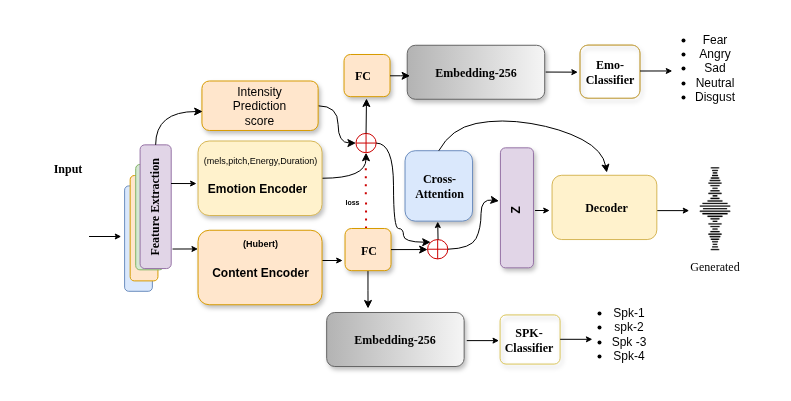

The diagram above was exported from draw.io. Its source (the exported page's mxGraphModel, read from the mxfile embedded in the PNG):
<mxGraphModel dx="1876" dy="3826" grid="1" gridSize="10" guides="1" tooltips="1" connect="1" arrows="1" fold="1" page="1" pageScale="1" pageWidth="850" pageHeight="1100" background="#ffffff" math="0" shadow="0">
  <root>
    <mxCell id="0" />
    <mxCell id="1" parent="0" />
    <mxCell id="2" value="" style="rounded=1;whiteSpace=wrap;html=1;glass=0;shadow=1;fillColor=#ffe6cc;strokeColor=#d79b00;container=0;fontFamily=Times New Roman;" vertex="1" parent="1">
      <mxGeometry x="2580.5400000000004" y="-2204" width="46" height="42.16" as="geometry" />
    </mxCell>
    <mxCell id="3" style="edgeStyle=orthogonalEdgeStyle;rounded=0;orthogonalLoop=1;jettySize=auto;html=1;entryX=0;entryY=0.5;entryDx=0;entryDy=0;curved=1;" edge="1" source="4" target="63" parent="1">
      <mxGeometry relative="1" as="geometry" />
    </mxCell>
    <mxCell id="4" value="&lt;span style=&quot;color: rgba(0, 0, 0, 0); font-family: monospace; font-size: 0px; text-align: start; text-wrap-mode: nowrap;&quot;&gt;%3CmxGraphModel%3E%3Croot%3E%3CmxCell%20id%3D%220%22%2F%3E%3CmxCell%20id%3D%221%22%20parent%3D%220%22%2F%3E%3CmxCell%20id%3D%222%22%20value%3D%22%26lt%3Bfont%26gt%3BEmotional%20Encoder%26amp%3Bnbsp%3B%26lt%3B%2Ffont%26gt%3B%22%20style%3D%22text%3Bhtml%3D1%3Balign%3Dcenter%3BverticalAlign%3Dmiddle%3BwhiteSpace%3Dwrap%3Brounded%3D0%3Bcontainer%3D0%3Brotation%3D0%3BfontFamily%3DTimes%20New%20Roman%3B%22%20vertex%3D%221%22%20parent%3D%221%22%3E%3CmxGeometry%20x%3D%22385.28000000000003%22%20y%3D%22-594.45%22%20width%3D%22103.64%22%20height%3D%2234.46%22%20as%3D%22geometry%22%2F%3E%3C%2FmxCell%3E%3C%2Froot%3E%3C%2FmxGraphModel%3E&lt;/span&gt;" style="rounded=1;whiteSpace=wrap;html=1;glass=0;shadow=1;fillColor=#ffe6cc;strokeColor=#d79b00;container=0;fontFamily=Times New Roman;movable=1;resizable=1;rotatable=1;deletable=1;editable=1;locked=0;connectable=1;" vertex="1" parent="1">
      <mxGeometry x="2438.44" y="-2177.51" width="116.2" height="49.49" as="geometry" />
    </mxCell>
    <mxCell id="5" style="edgeStyle=orthogonalEdgeStyle;rounded=0;orthogonalLoop=1;jettySize=auto;html=1;entryX=0.5;entryY=1;entryDx=0;entryDy=0;curved=1;" edge="1" source="6" target="63" parent="1">
      <mxGeometry relative="1" as="geometry" />
    </mxCell>
    <mxCell id="6" value="&lt;span style=&quot;color: rgba(0, 0, 0, 0); font-family: monospace; font-size: 0px; text-align: start; text-wrap-mode: nowrap;&quot;&gt;%3CmxGraphModel%3E%3Croot%3E%3CmxCell%20id%3D%220%22%2F%3E%3CmxCell%20id%3D%221%22%20parent%3D%220%22%2F%3E%3CmxCell%20id%3D%222%22%20value%3D%22%26lt%3Bfont%26gt%3BEmotional%20Encoder%26amp%3Bnbsp%3B%26lt%3B%2Ffont%26gt%3B%22%20style%3D%22text%3Bhtml%3D1%3Balign%3Dcenter%3BverticalAlign%3Dmiddle%3BwhiteSpace%3Dwrap%3Brounded%3D0%3Bcontainer%3D0%3Brotation%3D0%3BfontFamily%3DTimes%20New%20Roman%3B%22%20vertex%3D%221%22%20parent%3D%221%22%3E%3CmxGeometry%20x%3D%22385.28000000000003%22%20y%3D%22-594.45%22%20width%3D%22103.64%22%20height%3D%2234.46%22%20as%3D%22geometry%22%2F%3E%3C%2FmxCell%3E%3C%2Froot%3E%3C%2FmxGraphModel%3E&lt;/span&gt;" style="rounded=1;whiteSpace=wrap;html=1;glass=0;shadow=1;fillColor=#fff2cc;strokeColor=#d6b656;container=0;fontFamily=Times New Roman;" vertex="1" parent="1">
      <mxGeometry x="2434.5400000000004" y="-2117.49" width="124" height="74.49" as="geometry" />
    </mxCell>
    <mxCell id="7" value="&lt;font style=&quot;color: light-dark(rgb(0, 0, 0), rgb(237, 237, 237));&quot;&gt;&lt;b style=&quot;&quot;&gt;Cross-Attention&lt;/b&gt;&lt;/font&gt;" style="rounded=1;whiteSpace=wrap;html=1;glass=0;shadow=1;fillColor=#dae8fc;strokeColor=#6c8ebf;container=0;fontFamily=Times New Roman;" vertex="1" parent="1">
      <mxGeometry x="2641.5400000000004" y="-2107.77" width="67.5" height="70.4" as="geometry" />
    </mxCell>
    <mxCell id="8" value="&lt;b&gt;Input&lt;/b&gt;" style="text;html=1;align=center;verticalAlign=middle;whiteSpace=wrap;rounded=0;container=0;fontFamily=Times New Roman;" vertex="1" parent="1">
      <mxGeometry x="2256.7100000000005" y="-2113.1122633252266" width="94.96290972560915" height="45.74393412179417" as="geometry" />
    </mxCell>
    <mxCell id="9" value="" style="edgeStyle=orthogonalEdgeStyle;rounded=0;orthogonalLoop=1;jettySize=auto;html=1;endSize=4;startSize=1;entryX=0.055;entryY=0.652;entryDx=0;entryDy=0;entryPerimeter=0;fontFamily=Times New Roman;" edge="1" parent="1">
      <mxGeometry relative="1" as="geometry">
        <mxPoint x="2357.789122924099" y="-2022.2123471423656" as="targetPoint" />
        <mxPoint x="2325.5400000000004" y="-2022" as="sourcePoint" />
      </mxGeometry>
    </mxCell>
    <mxCell id="10" value="" style="rounded=1;whiteSpace=wrap;html=1;fillColor=#dae8fc;strokeColor=#6c8ebf;container=0;fontFamily=Times New Roman;" vertex="1" parent="1">
      <mxGeometry x="2361.1" y="-2072.5879250621624" width="27.77777777777789" height="105.39792506216243" as="geometry" />
    </mxCell>
    <mxCell id="11" value="" style="rounded=1;whiteSpace=wrap;html=1;fillColor=#ffe6cc;strokeColor=#d79b00;container=0;fontFamily=Times New Roman;" vertex="1" parent="1">
      <mxGeometry x="2366.6555555555556" y="-2082.99759667324" width="27.77777777777789" height="105.39792506216243" as="geometry" />
    </mxCell>
    <mxCell id="12" value="" style="rounded=1;whiteSpace=wrap;html=1;fillColor=#d5e8d4;strokeColor=#82b366;container=0;fontFamily=Times New Roman;" vertex="1" parent="1">
      <mxGeometry x="2372.211111111111" y="-2094.0578727600105" width="27.77777777777789" height="105.39792506216243" as="geometry" />
    </mxCell>
    <mxCell id="13" value="" style="rounded=1;whiteSpace=wrap;html=1;fillColor=#f8cecc;strokeColor=#b85450;container=0;fontFamily=Times New Roman;" vertex="1" parent="1">
      <mxGeometry x="2377.766666666667" y="-2105.7687533224725" width="27.77777777777789" height="105.39792506216243" as="geometry" />
    </mxCell>
    <mxCell id="14" value="&lt;b&gt;Feature Extraction&lt;/b&gt;" style="text;html=1;align=center;verticalAlign=middle;whiteSpace=wrap;rounded=1;rotation=-90;container=0;fontFamily=Times New Roman;fillColor=#e1d5e7;strokeColor=#9673a6;glass=0;" vertex="1" parent="1">
      <mxGeometry x="2330.2830273136137" y="-2067.3514080287314" width="123.7249416052781" height="31.11235352630073" as="geometry" />
    </mxCell>
    <mxCell id="15" value="" style="edgeStyle=orthogonalEdgeStyle;rounded=0;orthogonalLoop=1;jettySize=auto;html=1;endSize=4;startSize=1;entryX=0.055;entryY=0.652;entryDx=0;entryDy=0;entryPerimeter=0;fontFamily=Times New Roman;" edge="1" parent="1">
      <mxGeometry relative="1" as="geometry">
        <mxPoint x="2433.009122924099" y="-2074.5923471423657" as="targetPoint" />
        <mxPoint x="2407.5400000000004" y="-2075" as="sourcePoint" />
      </mxGeometry>
    </mxCell>
    <mxCell id="16" value="" style="group;fontFamily=Times New Roman;" connectable="0" vertex="1" parent="1">
      <mxGeometry x="2560.542375709451" y="-1945" width="142.70785958996305" height="52.014747601693436" as="geometry" />
    </mxCell>
    <mxCell id="17" value="" style="rounded=1;whiteSpace=wrap;html=1;glass=0;shadow=1;fillColor=#f5f5f5;gradientColor=#b3b3b3;strokeColor=#666666;container=0;rotation=90;fontFamily=Times New Roman;" vertex="1" parent="16">
      <mxGeometry x="44.35870148914404" y="-42.735453757912" width="53.990456611673885" height="137.4856551175188" as="geometry" />
    </mxCell>
    <mxCell id="18" value="&lt;b&gt;Embedding-256&lt;/b&gt;" style="text;html=1;align=center;verticalAlign=middle;whiteSpace=wrap;rounded=0;rotation=0;container=0;fontFamily=Times New Roman;" vertex="1" parent="16">
      <mxGeometry x="23.871104616019707" y="3.139450314678314" width="94.96290972560914" height="45.74393412179417" as="geometry" />
    </mxCell>
    <mxCell id="19" value="" style="group" connectable="0" vertex="1" parent="1">
      <mxGeometry x="2397.5400000000004" y="-1990" width="161" height="112" as="geometry" />
    </mxCell>
    <mxCell id="20" value="" style="edgeStyle=orthogonalEdgeStyle;rounded=0;orthogonalLoop=1;jettySize=auto;html=1;endSize=4;startSize=1;entryX=0.055;entryY=0.652;entryDx=0;entryDy=0;entryPerimeter=0;fontFamily=Times New Roman;exitX=0.992;exitY=0.406;exitDx=0;exitDy=0;exitPerimeter=0;" edge="1" parent="19" source="21">
      <mxGeometry relative="1" as="geometry">
        <mxPoint x="181.68912292409868" y="-7.322347142365743" as="targetPoint" />
        <mxPoint x="170" y="-8.000000000000114" as="sourcePoint" />
      </mxGeometry>
    </mxCell>
    <mxCell id="21" value="&lt;span style=&quot;color: rgba(0, 0, 0, 0); font-family: monospace; font-size: 0px; text-align: start; text-wrap-mode: nowrap;&quot;&gt;%3CmxGraphModel%3E%3Croot%3E%3CmxCell%20id%3D%220%22%2F%3E%3CmxCell%20id%3D%221%22%20parent%3D%220%22%2F%3E%3CmxCell%20id%3D%222%22%20value%3D%22%26lt%3Bfont%26gt%3BEmotional%20Encoder%26amp%3Bnbsp%3B%26lt%3B%2Ffont%26gt%3B%22%20style%3D%22text%3Bhtml%3D1%3Balign%3Dcenter%3BverticalAlign%3Dmiddle%3BwhiteSpace%3Dwrap%3Brounded%3D0%3Bcontainer%3D0%3Brotation%3D0%3BfontFamily%3DTimes%20New%20Roman%3B%22%20vertex%3D%221%22%20parent%3D%221%22%3E%3CmxGeometry%20x%3D%22385.28000000000003%22%20y%3D%22-594.45%22%20width%3D%22103.64%22%20height%3D%2234.46%22%20as%3D%22geometry%22%2F%3E%3C%2FmxCell%3E%3C%2Froot%3E%3C%2FmxGraphModel%3E&lt;/span&gt;" style="rounded=1;whiteSpace=wrap;html=1;glass=0;shadow=1;fillColor=#ffe6cc;strokeColor=#d79b00;container=0;fontFamily=Times New Roman;" vertex="1" parent="19">
      <mxGeometry x="37" y="-38.24000000000012" width="124" height="74.49" as="geometry" />
    </mxCell>
    <mxCell id="22" value="&lt;b&gt;&lt;font style=&quot;color: light-dark(rgb(0, 0, 0), rgb(237, 237, 237));&quot;&gt;Content Encoder&lt;/font&gt;&lt;/b&gt;" style="text;html=1;align=center;verticalAlign=middle;whiteSpace=wrap;rounded=0;" vertex="1" parent="19">
      <mxGeometry x="48" y="-9.000000000000114" width="102" height="25.74" as="geometry" />
    </mxCell>
    <mxCell id="23" value="&lt;b&gt;&lt;font style=&quot;color: rgb(0, 0, 0);&quot;&gt;(Hubert)&lt;/font&gt;&lt;/b&gt;" style="text;html=1;align=center;verticalAlign=middle;whiteSpace=wrap;rounded=0;fontSize=9;fontColor=light-dark(#8b982a, #ededed);" vertex="1" parent="19">
      <mxGeometry x="69" y="-40.000000000000114" width="60" height="30" as="geometry" />
    </mxCell>
    <mxCell id="24" value="" style="group;fontFamily=Times New Roman;" connectable="0" vertex="1" parent="1">
      <mxGeometry x="2731.6" y="-1943.57" width="60" height="49.16" as="geometry" />
    </mxCell>
    <mxCell id="25" value="" style="rounded=1;whiteSpace=wrap;html=1;glass=0;shadow=1;fillColor=none;gradientColor=#ffa500;strokeColor=light-dark(#d9c459, #ededed);container=0;fontFamily=Times New Roman;arcSize=12;" vertex="1" parent="24">
      <mxGeometry x="5" width="59.999999999999545" height="49.16000000000005" as="geometry" />
    </mxCell>
    <mxCell id="26" value="&lt;b&gt;SPK-Classifier&lt;/b&gt;" style="text;html=1;align=center;verticalAlign=middle;whiteSpace=wrap;rounded=0;rotation=0;container=0;fontFamily=Times New Roman;" vertex="1" parent="24">
      <mxGeometry x="5.74" y="11.042324662108008" width="56.51940069150937" height="27.076010309278384" as="geometry" />
    </mxCell>
    <mxCell id="27" value="&lt;ul&gt;&lt;li&gt;Spk-1&lt;/li&gt;&lt;li&gt;spk-2&lt;/li&gt;&lt;li&gt;Spk -3&lt;/li&gt;&lt;li&gt;Spk-4&lt;/li&gt;&lt;/ul&gt;" style="text;html=1;align=center;verticalAlign=middle;whiteSpace=wrap;rounded=0;" vertex="1" parent="1">
      <mxGeometry x="2788.56" y="-1939.57" width="112.98" height="30" as="geometry" />
    </mxCell>
    <mxCell id="28" value="" style="endArrow=none;dashed=1;html=1;dashPattern=1 3;strokeWidth=2;rounded=0;entryX=0.5;entryY=1;entryDx=0;entryDy=0;strokeColor=#CC0000;" edge="1" parent="1">
      <mxGeometry width="50" height="50" relative="1" as="geometry">
        <mxPoint x="2602.5400000000004" y="-2030" as="sourcePoint" />
        <mxPoint x="2602.54" y="-2058.84" as="targetPoint" />
      </mxGeometry>
    </mxCell>
    <mxCell id="29" value="" style="edgeStyle=orthogonalEdgeStyle;rounded=0;orthogonalLoop=1;jettySize=auto;html=1;endSize=4;startSize=1;entryX=0.055;entryY=0.652;entryDx=0;entryDy=0;entryPerimeter=0;fontFamily=Times New Roman;" edge="1" parent="1">
      <mxGeometry relative="1" as="geometry">
        <mxPoint x="2735.499122924099" y="-1918.0923471423657" as="targetPoint" />
        <mxPoint x="2703.2500000000005" y="-1917.88" as="sourcePoint" />
      </mxGeometry>
    </mxCell>
    <mxCell id="30" value="" style="edgeStyle=orthogonalEdgeStyle;rounded=0;orthogonalLoop=1;jettySize=auto;html=1;endSize=4;startSize=1;entryX=0.055;entryY=0.652;entryDx=0;entryDy=0;entryPerimeter=0;fontFamily=Times New Roman;" edge="1" parent="1">
      <mxGeometry relative="1" as="geometry">
        <mxPoint x="2828.8991229240987" y="-1919.4123471423657" as="targetPoint" />
        <mxPoint x="2796.65" y="-1919.2" as="sourcePoint" />
      </mxGeometry>
    </mxCell>
    <mxCell id="31" value="" style="edgeStyle=orthogonalEdgeStyle;rounded=0;orthogonalLoop=1;jettySize=auto;html=1;endSize=4;startSize=1;entryX=0.055;entryY=0.652;entryDx=0;entryDy=0;entryPerimeter=0;fontFamily=Times New Roman;" edge="1" parent="1">
      <mxGeometry relative="1" as="geometry">
        <mxPoint x="2925.789122924099" y="-2048.0923471423657" as="targetPoint" />
        <mxPoint x="2893.5400000000004" y="-2047.88" as="sourcePoint" />
      </mxGeometry>
    </mxCell>
    <mxCell id="32" value="Generated" style="text;html=1;align=center;verticalAlign=middle;whiteSpace=wrap;rounded=0;container=0;fontFamily=Times New Roman;" vertex="1" parent="1">
      <mxGeometry x="2903.9900000000002" y="-2014.6022633252269" width="94.96290972560915" height="45.74393412179417" as="geometry" />
    </mxCell>
    <mxCell id="33" value="&lt;b&gt;&lt;font style=&quot;font-size: 7px;&quot;&gt;loss&lt;/font&gt;&lt;/b&gt;" style="text;html=1;align=center;verticalAlign=middle;whiteSpace=wrap;rounded=0;" vertex="1" parent="1">
      <mxGeometry x="2558.5400000000004" y="-2073.0000000000005" width="60" height="30" as="geometry" />
    </mxCell>
    <mxCell id="34" value="" style="rounded=1;whiteSpace=wrap;html=1;glass=0;shadow=1;fillColor=#e1d5e7;strokeColor=#9673a6;container=0;fontFamily=Times New Roman;" vertex="1" parent="1">
      <mxGeometry x="2736.9300000000003" y="-2110.66" width="33.05" height="120" as="geometry" />
    </mxCell>
    <mxCell id="35" value="" style="group;fontFamily=Times New Roman;" connectable="0" vertex="1" parent="1">
      <mxGeometry x="2577.5400000000004" y="-2040" width="50" height="52.16" as="geometry" />
    </mxCell>
    <mxCell id="36" style="edgeStyle=orthogonalEdgeStyle;rounded=0;orthogonalLoop=1;jettySize=auto;html=1;" edge="1" parent="35" source="37">
      <mxGeometry relative="1" as="geometry">
        <mxPoint x="27.000000000000455" y="90" as="targetPoint" />
      </mxGeometry>
    </mxCell>
    <mxCell id="37" value="" style="rounded=1;whiteSpace=wrap;html=1;glass=0;shadow=1;fillColor=#ffe6cc;strokeColor=#d79b00;container=0;fontFamily=Times New Roman;" vertex="1" parent="35">
      <mxGeometry x="4" y="10" width="46" height="42.16" as="geometry" />
    </mxCell>
    <mxCell id="38" value="&lt;b&gt;FC&lt;/b&gt;" style="text;html=1;align=center;verticalAlign=middle;whiteSpace=wrap;rounded=0;rotation=0;container=0;fontFamily=Times New Roman;" vertex="1" parent="35">
      <mxGeometry x="15.399999999999999" y="22.88" width="25.2" height="18.4" as="geometry" />
    </mxCell>
    <mxCell id="39" value="" style="shape=orEllipse;perimeter=ellipsePerimeter;whiteSpace=wrap;html=1;backgroundOutline=1;strokeColor=light-dark(#CC0000,#EDEDED);" vertex="1" parent="1">
      <mxGeometry x="2664.06" y="-2018.94" width="20.25" height="19.34" as="geometry" />
    </mxCell>
    <mxCell id="40" style="edgeStyle=orthogonalEdgeStyle;rounded=0;orthogonalLoop=1;jettySize=auto;html=1;entryX=0.484;entryY=0.821;entryDx=0;entryDy=0;entryPerimeter=0;endSize=4;" edge="1" parent="1">
      <mxGeometry relative="1" as="geometry">
        <mxPoint x="2674.5400000000004" y="-2019" as="sourcePoint" />
        <mxPoint x="2674.2100000000005" y="-2036.9715999999999" as="targetPoint" />
      </mxGeometry>
    </mxCell>
    <mxCell id="41" value="" style="curved=1;endArrow=classic;html=1;rounded=0;entryX=-0.044;entryY=0.443;entryDx=0;entryDy=0;entryPerimeter=0;exitX=1;exitY=0.5;exitDx=0;exitDy=0;" edge="1" source="39" target="34" parent="1">
      <mxGeometry width="50" height="50" relative="1" as="geometry">
        <mxPoint x="2684.31" y="-2018.8200000000002" as="sourcePoint" />
        <mxPoint x="2726.5400000000004" y="-1974.8200000000002" as="targetPoint" />
        <Array as="points">
          <mxPoint x="2707.5400000000004" y="-2010" />
          <mxPoint x="2717.5400000000004" y="-2030" />
          <mxPoint x="2717.5400000000004" y="-2060" />
        </Array>
      </mxGeometry>
    </mxCell>
    <mxCell id="42" value="" style="edgeStyle=orthogonalEdgeStyle;rounded=0;orthogonalLoop=1;jettySize=auto;html=1;endSize=4;startSize=1;entryX=0.055;entryY=0.652;entryDx=0;entryDy=0;entryPerimeter=0;fontFamily=Times New Roman;" edge="1" parent="1">
      <mxGeometry relative="1" as="geometry">
        <mxPoint x="2786.2291229240986" y="-2047.3223471423657" as="targetPoint" />
        <mxPoint x="2771.5400000000004" y="-2048" as="sourcePoint" />
      </mxGeometry>
    </mxCell>
    <mxCell id="43" value="" style="curved=1;endArrow=classic;html=1;rounded=0;entryX=0.532;entryY=-0.026;entryDx=0;entryDy=0;entryPerimeter=0;exitX=0.5;exitY=0;exitDx=0;exitDy=0;" edge="1" source="7" parent="1">
      <mxGeometry width="50" height="50" relative="1" as="geometry">
        <mxPoint x="2808.6200000000003" y="-2128.29" as="sourcePoint" />
        <mxPoint x="2843.30296" y="-2085.96414" as="targetPoint" />
        <Array as="points">
          <mxPoint x="2687.5400000000004" y="-2130" />
          <mxPoint x="2737.5400000000004" y="-2140" />
          <mxPoint x="2797.5400000000004" y="-2130" />
          <mxPoint x="2839.5400000000004" y="-2108" />
        </Array>
      </mxGeometry>
    </mxCell>
    <mxCell id="44" value="&lt;b&gt;Z &lt;/b&gt;&lt;span id=&quot;docs-internal-guid-00930e76-7fff-9089-5673-002dcd2594e3&quot;&gt;&amp;nbsp;&lt;/span&gt;" style="text;html=1;align=center;verticalAlign=middle;whiteSpace=wrap;rounded=0;rotation=-90;" vertex="1" parent="1">
      <mxGeometry x="2722.1500000000005" y="-2067.24" width="60" height="30" as="geometry" />
    </mxCell>
    <mxCell id="45" value="&lt;b&gt;&lt;font style=&quot;color: light-dark(rgb(0, 0, 0), rgb(237, 237, 237));&quot;&gt;Emotion Encoder&lt;/font&gt;&lt;/b&gt;" style="text;html=1;align=center;verticalAlign=middle;whiteSpace=wrap;rounded=0;" vertex="1" parent="1">
      <mxGeometry x="2442.5400000000004" y="-2082.59" width="102" height="25.74" as="geometry" />
    </mxCell>
    <mxCell id="46" value="&lt;font style=&quot;color: rgb(0, 0, 0);&quot;&gt;(mels,pitch,Energy,Duration)&lt;/font&gt;" style="text;html=1;align=center;verticalAlign=middle;whiteSpace=wrap;rounded=0;fontSize=9;fontColor=light-dark(#8b982a, #ededed);" vertex="1" parent="1">
      <mxGeometry x="2474.5400000000004" y="-2111.14" width="44" height="25.51" as="geometry" />
    </mxCell>
    <mxCell id="47" value="" style="edgeStyle=orthogonalEdgeStyle;rounded=0;orthogonalLoop=1;jettySize=auto;html=1;endSize=4;startSize=1;entryX=0.055;entryY=0.652;entryDx=0;entryDy=0;entryPerimeter=0;fontFamily=Times New Roman;" edge="1" parent="1">
      <mxGeometry relative="1" as="geometry">
        <mxPoint x="2434.489122924099" y="-2009.0623471423655" as="targetPoint" />
        <mxPoint x="2409.02" y="-2009.47" as="sourcePoint" />
      </mxGeometry>
    </mxCell>
    <mxCell id="48" value="" style="shape=image;verticalLabelPosition=bottom;labelBackgroundColor=default;verticalAlign=top;aspect=fixed;imageAspect=0;image=data:image/png,(base64 omitted: 10964 chars);fontSize=21;fontFamily=Times New Roman;fontStyle=1;rotation=90;" vertex="1" parent="1">
      <mxGeometry x="2895.5400000000004" y="-2105.77" width="111.83" height="111.83" as="geometry" />
    </mxCell>
    <mxCell id="49" value="" style="group" connectable="0" vertex="1" parent="1">
      <mxGeometry x="2788.56" y="-2083.2326000000003" width="104.77999999999997" height="64.28999999999996" as="geometry" />
    </mxCell>
    <mxCell id="50" value="" style="rounded=1;whiteSpace=wrap;html=1;glass=0;shadow=0;fillColor=#fff2cc;strokeColor=#d6b656;container=0;fontFamily=Times New Roman;" vertex="1" parent="49">
      <mxGeometry width="104.78000000000002" height="64.29" as="geometry" />
    </mxCell>
    <mxCell id="51" value="&lt;b&gt;Decoder&lt;/b&gt;" style="text;html=1;align=center;verticalAlign=middle;whiteSpace=wrap;rounded=0;container=0;rotation=0;fontFamily=Times New Roman;" vertex="1" parent="49">
      <mxGeometry x="25.63499999999999" y="18.278600000000097" width="57.62900000000001" height="27.7250625" as="geometry" />
    </mxCell>
    <mxCell id="52" value="" style="rounded=1;whiteSpace=wrap;html=1;glass=0;shadow=1;fillColor=#f5f5f5;gradientColor=#b3b3b3;strokeColor=#666666;container=0;rotation=90;fontFamily=Times New Roman;" vertex="1" parent="1">
      <mxGeometry x="2685.4610771985945" y="-2254.9754537579115" width="53.990456611673885" height="137.4856551175188" as="geometry" />
    </mxCell>
    <mxCell id="53" value="&lt;b&gt;Embedding-256&lt;/b&gt;" style="text;html=1;align=center;verticalAlign=middle;whiteSpace=wrap;rounded=0;rotation=0;container=0;fontFamily=Times New Roman;" vertex="1" parent="1">
      <mxGeometry x="2664.97348032547" y="-2209.1105496853215" width="94.96290972560914" height="45.74393412179417" as="geometry" />
    </mxCell>
    <mxCell id="54" value="" style="group;fontFamily=Times New Roman;fillColor=none;strokeColor=#d6b656;rounded=1;" connectable="0" vertex="1" parent="1">
      <mxGeometry x="2816.5199999999995" y="-2213.42" width="60" height="53.19" as="geometry" />
    </mxCell>
    <mxCell id="55" value="" style="rounded=1;whiteSpace=wrap;html=1;glass=0;shadow=1;fillColor=none;gradientColor=#ffa500;strokeColor=light-dark(#c8ab5f, #996500);container=0;fontFamily=Times New Roman;" vertex="1" parent="54">
      <mxGeometry width="59.999999999999545" height="53.190000000000055" as="geometry" />
    </mxCell>
    <mxCell id="56" value="&lt;b&gt;Emo-Classifier&lt;/b&gt;" style="text;html=1;align=center;verticalAlign=middle;whiteSpace=wrap;rounded=0;rotation=0;container=0;fontFamily=Times New Roman;" vertex="1" parent="54">
      <mxGeometry x="1.7400000000000002" y="11.947543709876422" width="56.51940069150937" height="29.29562628865983" as="geometry" />
    </mxCell>
    <mxCell id="57" value="&lt;ul&gt;&lt;li&gt;Fear&lt;/li&gt;&lt;li&gt;Angry&lt;/li&gt;&lt;li&gt;Sad&lt;/li&gt;&lt;li&gt;Neutral&lt;/li&gt;&lt;li&gt;Disgust&lt;/li&gt;&lt;/ul&gt;" style="text;html=1;align=center;verticalAlign=middle;whiteSpace=wrap;rounded=0;fillColor=none;" vertex="1" parent="1">
      <mxGeometry x="2898.5699999999997" y="-2205.81" width="64.89" height="30" as="geometry" />
    </mxCell>
    <mxCell id="58" value="" style="edgeStyle=orthogonalEdgeStyle;rounded=0;orthogonalLoop=1;jettySize=auto;html=1;endSize=4;startSize=1;entryX=0.055;entryY=0.652;entryDx=0;entryDy=0;entryPerimeter=0;fontFamily=Times New Roman;" edge="1" parent="1">
      <mxGeometry relative="1" as="geometry">
        <mxPoint x="2814.4491229240984" y="-2186.6523471423657" as="targetPoint" />
        <mxPoint x="2782.2" y="-2186.44" as="sourcePoint" />
      </mxGeometry>
    </mxCell>
    <mxCell id="59" value="" style="edgeStyle=orthogonalEdgeStyle;rounded=0;orthogonalLoop=1;jettySize=auto;html=1;endSize=4;startSize=1;entryX=0.055;entryY=0.652;entryDx=0;entryDy=0;entryPerimeter=0;fontFamily=Times New Roman;" edge="1" parent="1">
      <mxGeometry relative="1" as="geometry">
        <mxPoint x="2908.769122924098" y="-2187.7023471423654" as="targetPoint" />
        <mxPoint x="2876.5199999999995" y="-2187.49" as="sourcePoint" />
      </mxGeometry>
    </mxCell>
    <mxCell id="60" value="Intensity Prediction score" style="text;html=1;align=center;verticalAlign=middle;whiteSpace=wrap;rounded=0;movable=1;resizable=1;rotatable=1;deletable=1;editable=1;locked=0;connectable=1;" vertex="1" parent="1">
      <mxGeometry x="2465.67" y="-2167.76" width="60" height="30" as="geometry" />
    </mxCell>
    <mxCell id="61" style="edgeStyle=orthogonalEdgeStyle;rounded=0;orthogonalLoop=1;jettySize=auto;html=1;entryX=0.006;entryY=0.617;entryDx=0;entryDy=0;entryPerimeter=0;curved=1;exitX=1;exitY=0.5;exitDx=0;exitDy=0;" edge="1" source="14" target="4" parent="1">
      <mxGeometry relative="1" as="geometry" />
    </mxCell>
    <mxCell id="62" value="&lt;b&gt;FC&lt;/b&gt;" style="text;html=1;align=center;verticalAlign=middle;whiteSpace=wrap;rounded=0;rotation=0;container=0;fontFamily=Times New Roman;" vertex="1" parent="1">
      <mxGeometry x="2587.4700000000003" y="-2192.12" width="25.2" height="18.4" as="geometry" />
    </mxCell>
    <mxCell id="63" value="" style="shape=orEllipse;perimeter=ellipsePerimeter;whiteSpace=wrap;html=1;backgroundOutline=1;strokeColor=light-dark(#CC0000,#EDEDED);" vertex="1" parent="1">
      <mxGeometry x="2592.42" y="-2125.11" width="20.25" height="19.34" as="geometry" />
    </mxCell>
    <mxCell id="64" value="" style="endArrow=classic;html=1;rounded=0;exitX=0.5;exitY=0;exitDx=0;exitDy=0;" edge="1" source="63" parent="1">
      <mxGeometry width="50" height="50" relative="1" as="geometry">
        <mxPoint x="2600" y="-2120" as="sourcePoint" />
        <mxPoint x="2603" y="-2160" as="targetPoint" />
      </mxGeometry>
    </mxCell>
    <mxCell id="65" style="edgeStyle=orthogonalEdgeStyle;rounded=0;orthogonalLoop=1;jettySize=auto;html=1;entryX=0.566;entryY=0.979;entryDx=0;entryDy=0;entryPerimeter=0;" edge="1" source="2" target="52" parent="1">
      <mxGeometry relative="1" as="geometry">
        <mxPoint x="2627" y="-2183" as="sourcePoint" />
        <mxPoint x="2643.60067670314" y="-2182.6692560627816" as="targetPoint" />
        <Array as="points">
          <mxPoint x="2637" y="-2183" />
        </Array>
      </mxGeometry>
    </mxCell>
    <mxCell id="66" value="" style="endArrow=none;dashed=1;html=1;dashPattern=1 3;strokeWidth=2;rounded=0;entryX=0.5;entryY=1;entryDx=0;entryDy=0;strokeColor=#CC0000;" edge="1" parent="1">
      <mxGeometry width="50" height="50" relative="1" as="geometry">
        <mxPoint x="2602.3100000000004" y="-2064.22" as="sourcePoint" />
        <mxPoint x="2602.31" y="-2093.06" as="targetPoint" />
      </mxGeometry>
    </mxCell>
    <mxCell id="67" style="edgeStyle=orthogonalEdgeStyle;rounded=0;orthogonalLoop=1;jettySize=auto;html=1;exitX=1;exitY=0.5;exitDx=0;exitDy=0;entryX=0;entryY=0.5;entryDx=0;entryDy=0;" edge="1" source="37" target="39" parent="1">
      <mxGeometry relative="1" as="geometry">
        <mxPoint x="2657.5400000000004" y="-2008.904761904762" as="targetPoint" />
      </mxGeometry>
    </mxCell>
    <mxCell id="68" style="edgeStyle=orthogonalEdgeStyle;rounded=0;orthogonalLoop=1;jettySize=auto;html=1;entryX=0;entryY=0;entryDx=0;entryDy=0;curved=1;" edge="1" source="63" target="39" parent="1">
      <mxGeometry relative="1" as="geometry">
        <Array as="points">
          <mxPoint x="2630" y="-2115" />
          <mxPoint x="2630" y="-2030" />
          <mxPoint x="2640" y="-2030" />
          <mxPoint x="2640" y="-2016" />
        </Array>
      </mxGeometry>
    </mxCell>
  </root>
</mxGraphModel>